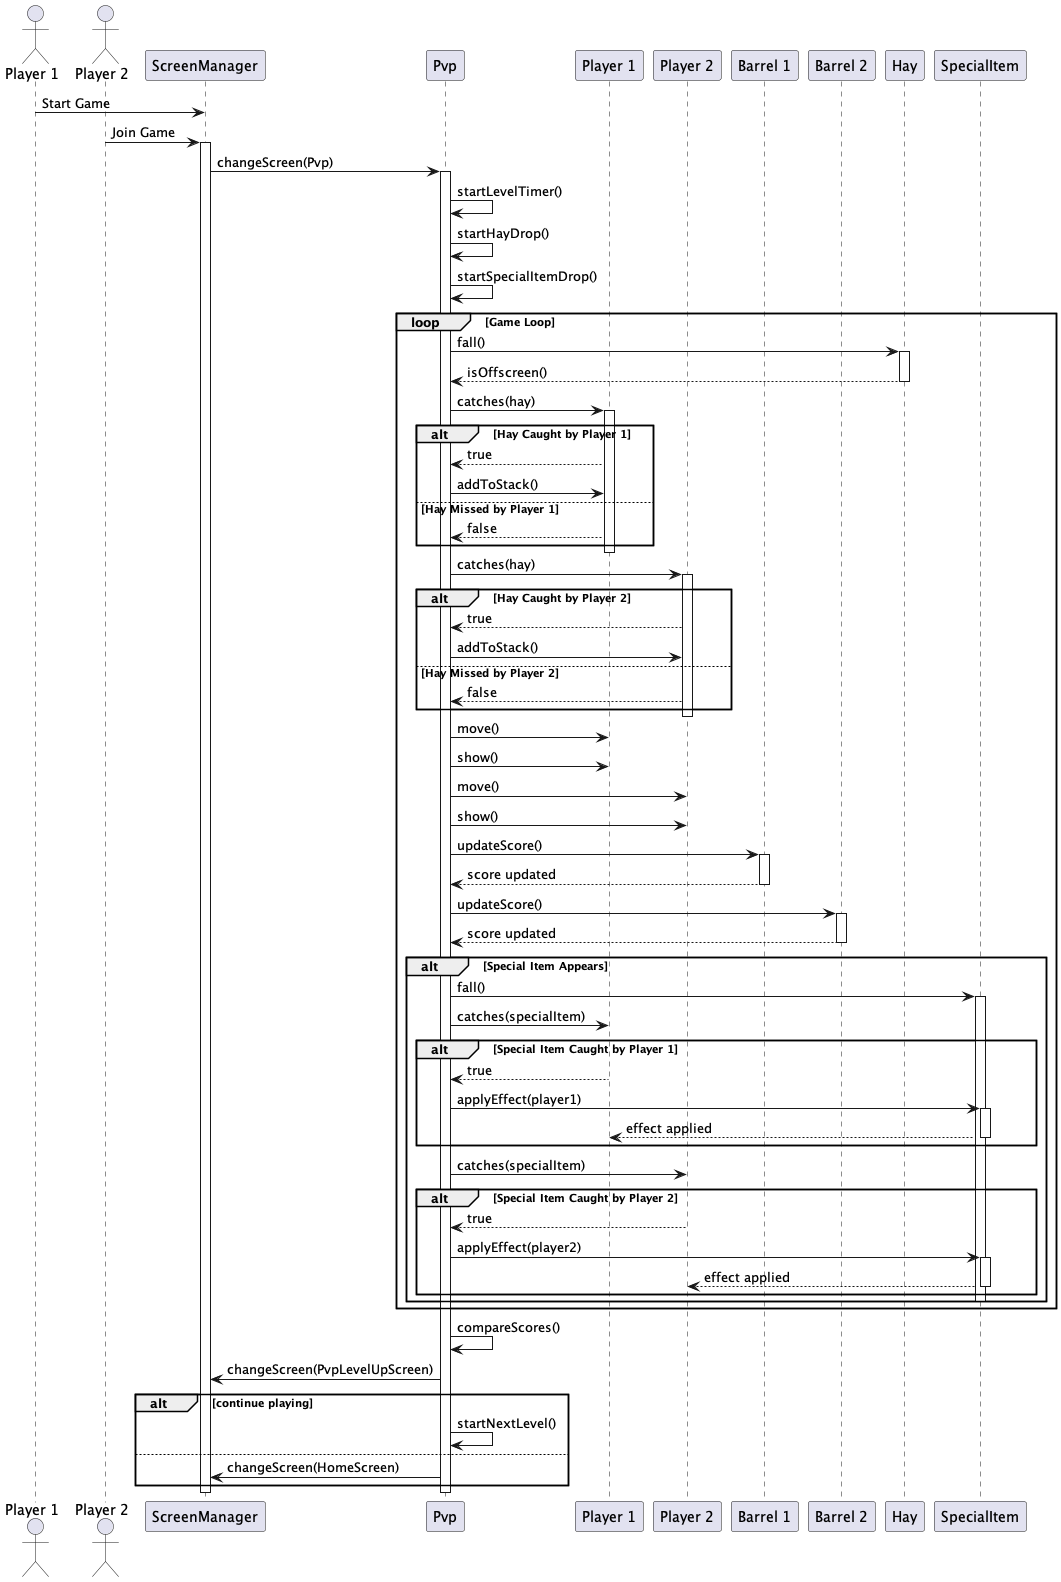

The diagram above was rendered by PlantUML. Its source (embedded in the PNG):
@startuml
actor "Player 1" as P1
actor "Player 2" as P2
participant "ScreenManager" as SM
participant "Pvp" as Pvp
participant "Player 1" as Player1
participant "Player 2" as Player2
participant "Barrel 1" as B1
participant "Barrel 2" as B2
participant "Hay" as H
participant "SpecialItem" as SI

P1 -> SM: Start Game
P2 -> SM: Join Game
activate SM
SM -> Pvp: changeScreen(Pvp)
activate Pvp

Pvp -> Pvp: startLevelTimer()
Pvp -> Pvp: startHayDrop()
Pvp -> Pvp: startSpecialItemDrop()

loop Game Loop
    Pvp -> H: fall()
    activate H
    H --> Pvp: isOffscreen()
    deactivate H
    
    Pvp -> Player1: catches(hay)
    activate Player1
    alt Hay Caught by Player 1
        Player1 --> Pvp: true
        Pvp -> Player1: addToStack()
    else Hay Missed by Player 1
        Player1 --> Pvp: false
    end
    deactivate Player1
    
    Pvp -> Player2: catches(hay)
    activate Player2
    alt Hay Caught by Player 2
        Player2 --> Pvp: true
        Pvp -> Player2: addToStack()
    else Hay Missed by Player 2
        Player2 --> Pvp: false
    end
    deactivate Player2
    
    Pvp -> Player1: move()
    Pvp -> Player1: show()
    Pvp -> Player2: move()
    Pvp -> Player2: show()
    
    Pvp -> B1: updateScore()
    activate B1
    B1 --> Pvp: score updated
    deactivate B1
    
    Pvp -> B2: updateScore()
    activate B2
    B2 --> Pvp: score updated
    deactivate B2
    
    alt Special Item Appears
        Pvp -> SI: fall()
        activate SI
        Pvp -> Player1: catches(specialItem)
        alt Special Item Caught by Player 1
            Player1 --> Pvp: true
            Pvp -> SI: applyEffect(player1)
            activate SI
            SI --> Player1: effect applied
            deactivate SI
        end
        
        Pvp -> Player2: catches(specialItem)
        alt Special Item Caught by Player 2
            Player2 --> Pvp: true
            Pvp -> SI: applyEffect(player2)
            activate SI
            SI --> Player2: effect applied
            deactivate SI
        end
        deactivate SI
    end
end


Pvp -> Pvp: compareScores()
Pvp -> SM: changeScreen(PvpLevelUpScreen)

alt continue playing
    Pvp -> Pvp: startNextLevel()
else
    Pvp -> SM: changeScreen(HomeScreen)
end

deactivate Pvp
deactivate SM
@enduml